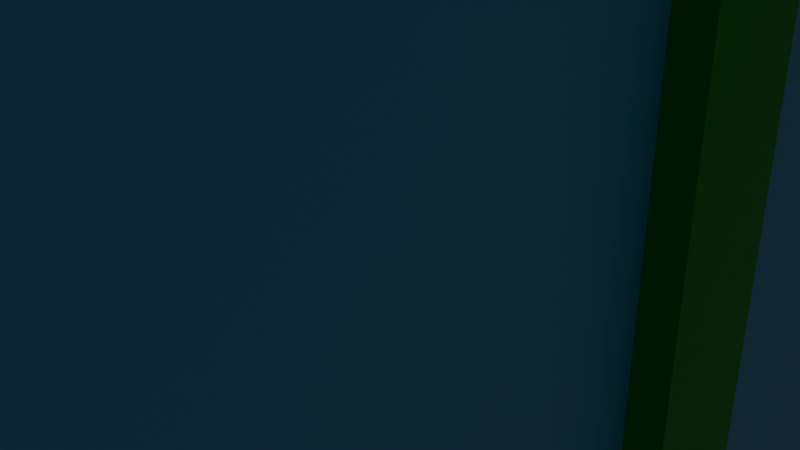 # Source: house1.blend  (saved by Blender 5.0.119; exported with 4.5.12 LTS)
import bpy
from mathutils import Matrix  # noqa: F401  (used for matrix-valued properties, if any)

bpy.ops.wm.read_factory_settings(use_empty=True)
scene = bpy.context.scene
scene.name = 'Scene'

# ---- collections
col_collection = bpy.data.collections.new('Collection'); scene.collection.children.link(col_collection)

# ---- materials (node trees are filled in below, after node groups)
mat_rimcolor = bpy.data.materials.new('rimcolor')
mat_housebodymaterial = bpy.data.materials.new('housebodymaterial')
mat_roofmaterial = bpy.data.materials.new('roofmaterial')
mat_windowcolor = bpy.data.materials.new('windowcolor')

# ---- material node trees
mat_rimcolor.use_nodes = True; mat_rimcolor.node_tree.nodes.clear()
_N = mat_rimcolor.node_tree.nodes; _L = mat_rimcolor.node_tree.links
n0 = _N.new('ShaderNodeBsdfPrincipled'); n0.name = 'Principled BSDF'; n0.location = (-200, 100)
n0.inputs[0].default_value = (0.0, 0.3963, 0.005112, 1.0)
n1 = _N.new('ShaderNodeOutputMaterial'); n1.name = 'Material Output'; n1.location = (200, 100)
_L.new(n0.outputs[0], n1.inputs[0])
n1.is_active_output = True
mat_housebodymaterial.use_nodes = True; mat_housebodymaterial.node_tree.nodes.clear()
_N = mat_housebodymaterial.node_tree.nodes; _L = mat_housebodymaterial.node_tree.links
n0 = _N.new('ShaderNodeBsdfPrincipled'); n0.name = 'Principled BSDF'; n0.location = (-200, 100)
n0.inputs[0].default_value = (0.2031, 0.8, 0.08492, 1.0)
n1 = _N.new('ShaderNodeOutputMaterial'); n1.name = 'Material Output'; n1.location = (200, 100)
_L.new(n0.outputs[0], n1.inputs[0])
n1.is_active_output = True
mat_roofmaterial.use_nodes = True; mat_roofmaterial.node_tree.nodes.clear()
_N = mat_roofmaterial.node_tree.nodes; _L = mat_roofmaterial.node_tree.links
n0 = _N.new('ShaderNodeBsdfPrincipled'); n0.name = 'Principled BSDF'; n0.location = (-200, 100)
n0.inputs[0].default_value = (0.3402, 0.157, 0.4055, 1.0)
n1 = _N.new('ShaderNodeOutputMaterial'); n1.name = 'Material Output'; n1.location = (200, 100)
_L.new(n0.outputs[0], n1.inputs[0])
n1.is_active_output = True
mat_windowcolor.use_nodes = True; mat_windowcolor.node_tree.nodes.clear()
_N = mat_windowcolor.node_tree.nodes; _L = mat_windowcolor.node_tree.links
n0 = _N.new('ShaderNodeBsdfPrincipled'); n0.name = 'Principled BSDF'; n0.location = (-200, 100)
n0.inputs[0].default_value = (0.1253, 0.4348, 0.8, 1.0)
n1 = _N.new('ShaderNodeOutputMaterial'); n1.name = 'Material Output'; n1.location = (200, 100)
_L.new(n0.outputs[0], n1.inputs[0])
n1.is_active_output = True

# ---- world
world_world = bpy.data.worlds.new('World'); scene.world = world_world
world_world.use_nodes = True; world_world.node_tree.nodes.clear()
_N = world_world.node_tree.nodes; _L = world_world.node_tree.links
n0 = _N.new('ShaderNodeOutputWorld'); n0.name = 'World Output'; n0.location = (200, 100)
n1 = _N.new('ShaderNodeBackground'); n1.name = 'Background'; n1.location = (-200, 100)
n1.inputs[0].default_value = (0.05088, 0.05088, 0.05088, 1.0)
_L.new(n1.outputs[0], n0.inputs[0])
n0.is_active_output = True
world_world.color = (0.05088, 0.05088, 0.05088)
world_world.sun_shadow_jitter_overblur = 0.0

# ---- cameras
cam_camera = bpy.data.cameras.new('Camera')
cam_camera.clip_end = 100.0
cam_camera.ortho_scale = 7.314

# ---- lights
light_light = bpy.data.lights.new('Light', 'POINT')
light_light.energy = 1000.0
light_light.shadow_soft_size = 0.1

# ---- meshes
me_cube_009 = bpy.data.meshes.new('Cube.009')
me_cube_009.from_pydata([(-1.0, -1.0, -1.0), (-1.0, -1.0, 1.0), (-1.0, 1.0, -1.0), (-1.0, 1.0, 1.0), (0.2266, -0.8795, -0.8795), (0.2266, -0.8795, 0.8795), (0.2266, 0.8795, -0.8795), (0.2266, 0.8795, 0.8795), (1.0, 1.0, 1.0), (1.0, 1.0, -1.0), (1.0, -1.0, -1.0), (1.0, -1.0, 1.0), (0.2516, -1.194, -0.9917), (0.2516, -1.194, -0.8115), (0.2516, 1.159, -0.9917), (0.2516, 1.159, -0.8115), (1.576, -1.172, -0.9917), (1.576, -1.172, -0.8115), (1.576, 1.181, -0.9917), (1.576, 1.181, -0.8115), (-0.2712, -0.9124, 0.3029), (-0.2712, -0.9124, 0.3676), (-0.2712, 0.9604, 0.3029), (-0.2712, 0.9604, 0.3676), (0.4317, -0.9124, 0.3029), (0.4317, -0.9124, 0.3676), (0.4317, 0.9604, 0.3029), (0.4317, 0.9604, 0.3676), (-0.2712, -0.9124, -0.338), (-0.2712, -0.9124, -0.2732), (-0.2712, 0.9604, -0.338), (-0.2712, 0.9604, -0.2732), (0.4317, -0.9124, -0.338), (0.4317, -0.9124, -0.2732), (0.4317, 0.9604, -0.338), (0.4317, 0.9604, -0.2732), (-0.2712, -0.02261, 0.926), (-0.2712, 0.07056, 0.926), (-0.2712, -0.02261, -0.9005), (-0.2712, 0.07056, -0.9005), (0.4317, -0.02261, 0.926), (0.4317, 0.07056, 0.926), (0.4317, -0.02261, -0.9005), (0.4317, 0.07056, -0.9005), (-38.17, -7.755, -5.968), (-38.17, -7.755, 4.711), (-38.17, 1.846, -5.968), (-38.17, 1.846, 4.711), (-0.3755, -7.755, -5.968), (-0.3755, -7.755, 4.711), (-0.3755, 1.846, -5.968), (-0.3755, 1.846, 4.711), (-39.49, -8.089, 7.981), (-39.49, 2.18, 7.981), (0.9399, -8.089, 7.981), (0.9399, 2.18, 7.981), (-39.49, -8.089, 8.617), (-39.49, 2.18, 8.617), (0.9399, -8.089, 8.617), (0.9399, 2.18, 8.617), (-39.49, -8.089, 1.736), (-39.49, 2.18, 1.736), (0.9399, -8.089, 1.736), (0.9399, 2.18, 1.736), (-39.49, -8.089, 1.405), (-39.49, 2.18, 1.405), (0.9399, -8.089, 1.405), (0.9399, 2.18, 1.405), (-39.49, -8.089, -1.374), (-39.49, 2.18, -1.374), (0.9399, -8.089, -1.374), (0.9399, 2.18, -1.374), (-39.49, -8.089, -1.804), (-39.49, 2.18, -1.804), (0.9399, -8.089, -1.804), (0.9399, 2.18, -1.804), (-39.49, -8.089, -2.229), (-39.49, 2.18, -2.229), (0.9399, -8.089, -2.229), (0.9399, 2.18, -2.229), (-39.49, -8.089, -2.604), (-39.49, 2.18, -2.604), (0.9399, 2.18, -2.604), (0.9399, -8.089, -2.604), (-38.17, -7.755, 4.849), (-38.17, 1.846, 4.849), (-0.3755, -7.755, 4.849), (-0.3755, 1.846, 4.849), (-38.17, 1.846, 8.086), (-38.17, -7.755, 8.086), (-0.3755, 1.846, 8.086), (-0.3755, -7.755, 8.086), (-39.49, -8.089, 4.839), (-39.49, 2.18, 4.839), (0.9399, -8.089, 4.839), (0.9399, 2.18, 4.839), (-39.49, -8.089, 4.507), (-39.49, 2.18, 4.507), (0.9399, -8.089, 4.507), (0.9399, 2.18, 4.507), (-22.28, -3.354, -4.601), (-16.27, -3.354, -4.601), (-22.28, -2.556, -4.601), (-16.27, -2.556, -4.601), (-1.0, -6.92, 2.188), (-1.0, -6.92, 4.188), (-1.0, -4.92, 2.188), (-1.0, -4.92, 4.188), (0.2266, -6.799, 2.308), (0.2266, -6.799, 4.067), (0.2266, -5.04, 2.308), (0.2266, -5.04, 4.067), (1.0, -4.92, 4.188), (1.0, -4.92, 2.188), (1.0, -6.92, 2.188), (1.0, -6.92, 4.188), (0.2516, -7.113, 2.196), (0.2516, -7.113, 2.376), (0.2516, -4.76, 2.196), (0.2516, -4.76, 2.376), (1.576, -7.091, 2.196), (1.576, -7.091, 2.376), (1.576, -4.739, 2.196), (1.576, -4.739, 2.376), (-0.2712, -6.832, 3.491), (-0.2712, -6.832, 3.556), (-0.2712, -4.959, 3.491), (-0.2712, -4.959, 3.556), (0.4317, -6.832, 3.491), (0.4317, -6.832, 3.556), (0.4317, -4.959, 3.491), (0.4317, -4.959, 3.556), (-0.2712, -6.832, 2.85), (-0.2712, -6.832, 2.915), (-0.2712, -4.959, 2.85), (-0.2712, -4.959, 2.915), (0.4317, -6.832, 2.85), (0.4317, -6.832, 2.915), (0.4317, -4.959, 2.85), (0.4317, -4.959, 2.915), (-0.2712, -5.942, 4.114), (-0.2712, -5.849, 4.114), (-0.2712, -5.942, 2.287), (-0.2712, -5.849, 2.287), (0.4317, -5.942, 4.114), (0.4317, -5.849, 4.114), (0.4317, -5.942, 2.287), (0.4317, -5.849, 2.287), (-1.0, -1.0, 2.188), (-1.0, -1.0, 4.188), (-1.0, 1.0, 2.188), (-1.0, 1.0, 4.188), (0.2266, -0.8795, 2.308), (0.2266, -0.8795, 4.067), (0.2266, 0.8795, 2.308), (0.2266, 0.8795, 4.067), (1.0, 1.0, 4.188), (1.0, 1.0, 2.188), (1.0, -1.0, 2.188), (1.0, -1.0, 4.188), (0.2516, -1.194, 2.196), (0.2516, -1.194, 2.376), (0.2516, 1.159, 2.196), (0.2516, 1.159, 2.376), (1.576, -1.172, 2.196), (1.576, -1.172, 2.376), (1.576, 1.181, 2.196), (1.576, 1.181, 2.376), (-0.2712, -0.9124, 3.491), (-0.2712, -0.9124, 3.556), (-0.2712, 0.9604, 3.491), (-0.2712, 0.9604, 3.556), (0.4317, -0.9124, 3.491), (0.4317, -0.9124, 3.556), (0.4317, 0.9604, 3.491), (0.4317, 0.9604, 3.556), (-0.2712, -0.9124, 2.85), (-0.2712, -0.9124, 2.915), (-0.2712, 0.9604, 2.85), (-0.2712, 0.9604, 2.915), (0.4317, -0.9124, 2.85), (0.4317, -0.9124, 2.915), (0.4317, 0.9604, 2.85), (0.4317, 0.9604, 2.915), (-0.2712, -0.02261, 4.114), (-0.2712, 0.07056, 4.114), (-0.2712, -0.02261, 2.287), (-0.2712, 0.07056, 2.287), (0.4317, -0.02261, 4.114), (0.4317, 0.07056, 4.114), (0.4317, -0.02261, 2.287), (0.4317, 0.07056, 2.287), (-1.0, -6.92, -1.0), (-1.0, -6.92, 1.0), (-1.0, -4.92, -1.0), (-1.0, -4.92, 1.0), (0.2266, -6.799, -0.8795), (0.2266, -6.799, 0.8795), (0.2266, -5.04, -0.8795), (0.2266, -5.04, 0.8795), (1.0, -4.92, 1.0), (1.0, -4.92, -1.0), (1.0, -6.92, -1.0), (1.0, -6.92, 1.0), (0.2516, -7.113, -0.9917), (0.2516, -7.113, -0.8115), (0.2516, -4.76, -0.9917), (0.2516, -4.76, -0.8115), (1.576, -7.091, -0.9917), (1.576, -7.091, -0.8115), (1.576, -4.739, -0.9917), (1.576, -4.739, -0.8115), (-0.2712, -6.832, 0.3029), (-0.2712, -6.832, 0.3676), (-0.2712, -4.959, 0.3029), (-0.2712, -4.959, 0.3676), (0.4317, -6.832, 0.3029), (0.4317, -6.832, 0.3676), (0.4317, -4.959, 0.3029), (0.4317, -4.959, 0.3676), (-0.2712, -6.832, -0.338), (-0.2712, -6.832, -0.2732), (-0.2712, -4.959, -0.338), (-0.2712, -4.959, -0.2732), (0.4317, -6.832, -0.338), (0.4317, -6.832, -0.2732), (0.4317, -4.959, -0.338), (0.4317, -4.959, -0.2732), (-0.2712, -5.942, 0.926), (-0.2712, -5.849, 0.926), (-0.2712, -5.942, -0.9005), (-0.2712, -5.849, -0.9005), (0.4317, -5.942, 0.926), (0.4317, -5.849, 0.926), (0.4317, -5.942, -0.9005), (0.4317, -5.849, -0.9005), (-1.0, -3.957, -4.841), (-1.0, -3.957, -2.841), (-1.0, 0.9378, -4.841), (-1.0, 0.9378, -2.841), (0.2266, -3.662, -4.72), (0.2266, -3.662, -2.961), (0.2266, 0.6429, -4.72), (0.2266, 0.6429, -2.961), (1.0, 0.9378, -2.841), (1.0, 0.9378, -4.841), (1.0, -3.957, -4.841), (1.0, -3.957, -2.841), (0.2516, -4.431, -4.833), (0.2516, -4.431, -4.652), (0.2516, 1.327, -4.833), (0.2516, 1.327, -4.652), (1.576, -4.377, -4.833), (1.576, -4.377, -4.652), (1.576, 1.381, -4.833), (1.576, 1.381, -4.652), (-0.2712, -3.743, -3.538), (-0.2712, -3.743, -3.473), (-0.2712, 0.8409, -3.538), (-0.2712, 0.8409, -3.473), (0.4317, -3.743, -3.538), (0.4317, -3.743, -3.473), (0.4317, 0.8409, -3.538), (0.4317, 0.8409, -3.473), (-0.2712, -3.743, -4.179), (-0.2712, -3.743, -4.114), (-0.2712, 0.8409, -4.179), (-0.2712, 0.8409, -4.114), (0.4317, -3.743, -4.179), (0.4317, -3.743, -4.114), (0.4317, 0.8409, -4.179), (0.4317, 0.8409, -4.114), (-0.2712, -1.565, -2.915), (-0.2712, -1.337, -2.915), (-0.2712, -1.565, -4.741), (-0.2712, -1.337, -4.741), (0.4317, -1.565, -2.915), (0.4317, -1.337, -2.915), (0.4317, -1.565, -4.741), (0.4317, -1.337, -4.741), (0.8206, -5.921, -4.896), (0.8206, -5.999, -4.896), (0.8206, -5.921, -3.152), (0.8206, -5.999, -3.152), (0.6165, -7.107, -2.976), (0.6165, -7.107, -5.952), (0.6165, -4.838, -2.976), (0.6165, -4.838, -5.952), (-1.104, -7.107, -2.976), (-1.104, -7.107, -5.952), (-1.104, -4.838, -2.976), (-1.104, -4.838, -5.952), (0.8206, -5.174, -3.997), (0.8206, -5.174, -4.051), (0.8206, -6.746, -3.997), (0.8206, -6.746, -4.051), (0.8206, -5.174, -3.606), (0.8206, -5.174, -3.66), (0.8206, -6.746, -3.606), (0.8206, -6.746, -3.66), (0.8206, -5.174, -4.399), (0.8206, -5.174, -4.453), (0.8206, -6.746, -4.399), (0.8206, -6.746, -4.453), (0.8206, -5.174, -4.856), (0.8206, -5.174, -4.91), (0.8206, -6.746, -4.856), (0.8206, -6.746, -4.91), (0.8206, -5.174, -3.138), (0.8206, -5.174, -3.191), (0.8206, -6.746, -3.138), (0.8206, -6.746, -3.191), (0.8206, -6.666, -4.896), (0.8206, -6.743, -4.896), (0.8206, -6.666, -3.152), (0.8206, -6.743, -3.152), (0.8206, -5.177, -4.896), (0.8206, -5.254, -4.896), (0.8206, -5.177, -3.152), (0.8206, -5.254, -3.152), (0.166, -5.921, -3.152), (0.166, -5.999, -3.152), (0.166, -5.921, -4.896), (0.166, -5.999, -4.896), (0.166, -6.746, -4.051), (0.166, -6.746, -3.997), (0.166, -5.174, -3.997), (0.166, -5.174, -4.051), (0.166, -6.746, -3.66), (0.166, -6.746, -3.606), (0.166, -5.174, -3.606), (0.166, -5.174, -3.66), (0.166, -6.746, -4.453), (0.166, -6.746, -4.399), (0.166, -5.174, -4.399), (0.166, -5.174, -4.453), (0.166, -6.746, -4.91), (0.166, -6.746, -4.856), (0.166, -5.174, -4.856), (0.166, -5.174, -4.91), (0.166, -6.746, -3.191), (0.166, -6.746, -3.138), (0.166, -5.174, -3.138), (0.166, -5.174, -3.191), (0.166, -6.743, -3.152), (0.166, -6.666, -3.152), (0.166, -6.666, -4.896), (0.166, -6.743, -4.896), (0.166, -5.254, -3.152), (0.166, -5.177, -3.152), (0.166, -5.177, -4.896), (0.166, -5.254, -4.896), (-1.844, -7.331, -3.052), (-1.844, -7.331, -2.847), (-1.844, -4.623, -3.052), (-1.844, -4.623, -2.847), (1.468, -7.331, -3.052), (1.468, -7.331, -2.847), (1.468, -4.623, -3.052), (1.468, -4.623, -2.847), (-0.6242, -4.212, 2.216), (-0.6242, -4.212, 3.149), (-0.6242, -1.684, 2.216), (-0.6242, -1.684, 3.149), (7.61, -4.212, 2.216), (6.28, -4.091, 2.424), (7.61, -4.212, 3.149), (7.61, -1.684, 2.216), (6.28, -1.856, 2.424), (7.61, -1.684, 3.149), (-0.6242, -4.091, 2.424), (-0.6242, -4.091, 3.149), (-0.6242, -1.856, 3.149), (-0.6242, -1.856, 2.424), (6.28, -1.856, 3.149), (6.28, -4.091, 3.149), (0.7121, -3.916, 2.958), (0.7121, -3.916, 4.192), (0.7121, -1.917, 2.958), (0.7121, -1.917, 4.192), (1.681, -3.795, 3.032), (1.681, -3.795, 4.118), (1.681, -2.037, 3.032), (1.681, -2.037, 4.118), (2.293, -1.917, 4.192), (2.293, -1.917, 2.958), (2.293, -3.916, 2.958), (2.293, -3.916, 4.192), (1.288, -3.828, 3.762), (1.288, -3.828, 3.802), (1.288, -1.957, 3.762), (1.288, -1.957, 3.802), (1.843, -3.828, 3.762), (1.843, -3.828, 3.802), (1.843, -1.957, 3.762), (1.843, -1.957, 3.802), (1.288, -3.828, 3.366), (1.288, -3.828, 3.406), (1.288, -1.957, 3.366), (1.288, -1.957, 3.406), (1.843, -3.828, 3.366), (1.843, -3.828, 3.406), (1.843, -1.957, 3.366), (1.843, -1.957, 3.406), (1.288, -2.939, 4.147), (1.288, -2.846, 4.147), (1.288, -2.939, 3.019), (1.288, -2.846, 3.019), (1.843, -2.939, 4.147), (1.843, -2.846, 4.147), (1.843, -2.939, 3.019), (1.843, -2.846, 3.019), (-0.6242, -4.212, -0.9896), (-0.6242, -4.212, -0.05644), (-0.6242, -1.684, -0.9896), (-0.6242, -1.684, -0.05644), (7.61, -4.212, -0.9896), (6.28, -4.091, -0.7821), (7.61, -4.212, -0.05644), (7.61, -1.684, -0.9896), (6.28, -1.856, -0.7821), (7.61, -1.684, -0.05644), (-0.6242, -4.091, -0.7821), (-0.6242, -4.091, -0.05644), (-0.6242, -1.856, -0.05644), (-0.6242, -1.856, -0.7821), (6.28, -1.856, -0.05644), (6.28, -4.091, -0.05644), (0.7121, -3.916, -0.2479), (0.7121, -3.916, 0.9868), (0.7121, -1.917, -0.2479), (0.7121, -1.917, 0.9868), (1.681, -3.795, -0.1735), (1.681, -3.795, 0.9124), (1.681, -2.037, -0.1735), (1.681, -2.037, 0.9124), (2.293, -1.917, 0.9868), (2.293, -1.917, -0.2479), (2.293, -3.916, -0.2479), (2.293, -3.916, 0.9868), (1.288, -3.828, 0.5564), (1.288, -3.828, 0.5964), (1.288, -1.957, 0.5564), (1.288, -1.957, 0.5964), (1.843, -3.828, 0.5564), (1.843, -3.828, 0.5964), (1.843, -1.957, 0.5564), (1.843, -1.957, 0.5964), (1.288, -3.828, 0.1608), (1.288, -3.828, 0.2008), (1.288, -1.957, 0.1608), (1.288, -1.957, 0.2008), (1.843, -3.828, 0.1608), (1.843, -3.828, 0.2008), (1.843, -1.957, 0.1608), (1.843, -1.957, 0.2008), (1.288, -2.939, 0.9411), (1.288, -2.846, 0.9411), (1.288, -2.939, -0.1865), (1.288, -2.846, -0.1865), (1.843, -2.939, 0.9411), (1.843, -2.846, 0.9411), (1.843, -2.939, -0.1865), (1.843, -2.846, -0.1865), (-1.0, -6.92, 5.308), (-1.0, -6.92, 7.308), (-1.0, -4.92, 5.308), (-1.0, -4.92, 7.308), (0.2266, -6.799, 5.428), (0.2266, -6.799, 7.187), (0.2266, -5.04, 5.428), (0.2266, -5.04, 7.187), (1.0, -4.92, 7.308), (1.0, -4.92, 5.308), (1.0, -6.92, 5.308), (1.0, -6.92, 7.308), (0.2516, -7.113, 5.316), (0.2516, -7.113, 5.496), (0.2516, -4.76, 5.316), (0.2516, -4.76, 5.496), (1.576, -7.091, 5.316), (1.576, -7.091, 5.496), (1.576, -4.739, 5.316), (1.576, -4.739, 5.496), (-0.2712, -6.832, 6.61), (-0.2712, -6.832, 6.675), (-0.2712, -4.959, 6.61), (-0.2712, -4.959, 6.675), (0.4317, -6.832, 6.61), (0.4317, -6.832, 6.675), (0.4317, -4.959, 6.61), (0.4317, -4.959, 6.675), (-0.2712, -6.832, 5.97), (-0.2712, -6.832, 6.034), (-0.2712, -4.959, 5.97), (-0.2712, -4.959, 6.034), (0.4317, -6.832, 5.97), (0.4317, -6.832, 6.034), (0.4317, -4.959, 5.97), (0.4317, -4.959, 6.034), (-0.2712, -5.942, 7.234), (-0.2712, -5.849, 7.234), (-0.2712, -5.942, 5.407), (-0.2712, -5.849, 5.407), (0.4317, -5.942, 7.234), (0.4317, -5.849, 7.234), (0.4317, -5.942, 5.407), (0.4317, -5.849, 5.407), (-1.0, -1.0, 5.308), (-1.0, -1.0, 7.308), (-1.0, 1.0, 5.308), (-1.0, 1.0, 7.308), (0.2266, -0.8795, 5.428), (0.2266, -0.8795, 7.187), (0.2266, 0.8795, 5.428), (0.2266, 0.8795, 7.187), (1.0, 1.0, 7.308), (1.0, 1.0, 5.308), (1.0, -1.0, 5.308), (1.0, -1.0, 7.308), (0.2516, -1.194, 5.316), (0.2516, -1.194, 5.496), (0.2516, 1.159, 5.316), (0.2516, 1.159, 5.496), (1.576, -1.172, 5.316), (1.576, -1.172, 5.496), (1.576, 1.181, 5.316), (1.576, 1.181, 5.496), (-0.2712, -0.9124, 6.61), (-0.2712, -0.9124, 6.675), (-0.2712, 0.9604, 6.61), (-0.2712, 0.9604, 6.675), (0.4317, -0.9124, 6.61), (0.4317, -0.9124, 6.675), (0.4317, 0.9604, 6.61), (0.4317, 0.9604, 6.675), (-0.2712, -0.9124, 5.97), (-0.2712, -0.9124, 6.034), (-0.2712, 0.9604, 5.97), (-0.2712, 0.9604, 6.034), (0.4317, -0.9124, 5.97), (0.4317, -0.9124, 6.034), (0.4317, 0.9604, 5.97), (0.4317, 0.9604, 6.034), (-0.2712, -0.02261, 7.234), (-0.2712, 0.07056, 7.234), (-0.2712, -0.02261, 5.407), (-0.2712, 0.07056, 5.407), (0.4317, -0.02261, 7.234), (0.4317, 0.07056, 7.234), (0.4317, -0.02261, 5.407), (0.4317, 0.07056, 5.407), (-0.6242, -4.212, 5.336), (-0.6242, -4.212, 6.269), (-0.6242, -1.684, 5.336), (-0.6242, -1.684, 6.269), (7.61, -4.212, 5.336), (6.28, -4.091, 5.543), (7.61, -4.212, 6.269), (7.61, -1.684, 5.336), (6.28, -1.856, 5.543), (7.61, -1.684, 6.269), (-0.6242, -4.091, 5.543), (-0.6242, -4.091, 6.269), (-0.6242, -1.856, 6.269), (-0.6242, -1.856, 5.543), (6.28, -1.856, 6.269), (6.28, -4.091, 6.269), (0.7121, -3.916, 6.077), (0.7121, -3.916, 7.312), (0.7121, -1.917, 6.077), (0.7121, -1.917, 7.312), (1.681, -3.795, 6.152), (1.681, -3.795, 7.238), (1.681, -2.037, 6.152), (1.681, -2.037, 7.238), (2.293, -1.917, 7.312), (2.293, -1.917, 6.077), (2.293, -3.916, 6.077), (2.293, -3.916, 7.312), (1.288, -3.828, 6.882), (1.288, -3.828, 6.922), (1.288, -1.957, 6.882), (1.288, -1.957, 6.922), (1.843, -3.828, 6.882), (1.843, -3.828, 6.922), (1.843, -1.957, 6.882), (1.843, -1.957, 6.922), (1.288, -3.828, 6.486), (1.288, -3.828, 6.526), (1.288, -1.957, 6.486), (1.288, -1.957, 6.526), (1.843, -3.828, 6.486), (1.843, -3.828, 6.526), (1.843, -1.957, 6.486), (1.843, -1.957, 6.526), (1.288, -2.939, 7.266), (1.288, -2.846, 7.266), (1.288, -2.939, 6.139), (1.288, -2.846, 6.139), (1.843, -2.939, 7.266), (1.843, -2.846, 7.266), (1.843, -2.939, 6.139), (1.843, -2.846, 6.139)], [], [(0, 1, 3, 2), (2, 3, 8, 9), (6, 7, 5, 4), (10, 11, 1, 0), (2, 9, 10, 0), (8, 3, 1, 11), (7, 6, 9, 8), (6, 4, 10, 9), (5, 7, 8, 11), (4, 5, 11, 10), (12, 13, 15, 14), (14, 15, 19, 18), (18, 19, 17, 16), (16, 17, 13, 12), (14, 18, 16, 12), (19, 15, 13, 17), (20, 21, 23, 22), (22, 23, 27, 26), (26, 27, 25, 24), (24, 25, 21, 20), (22, 26, 24, 20), (27, 23, 21, 25), (28, 29, 31, 30), (30, 31, 35, 34), (34, 35, 33, 32), (32, 33, 29, 28), (30, 34, 32, 28), (35, 31, 29, 33), (36, 37, 39, 38), (38, 39, 43, 42), (42, 43, 41, 40), (40, 41, 37, 36), (38, 42, 40, 36), (43, 39, 37, 41), (44, 45, 47, 46), (46, 47, 51, 50), (50, 51, 49, 48), (48, 49, 45, 44), (46, 50, 48, 44), (51, 47, 45, 49), (55, 54, 52, 53), (59, 57, 56, 58), (54, 55, 59, 58), (53, 52, 56, 57), (52, 54, 58, 56), (55, 53, 57, 59), (63, 62, 60, 61), (67, 65, 64, 66), (62, 63, 67, 66), (61, 60, 64, 65), (60, 62, 66, 64), (63, 61, 65, 67), (71, 70, 68, 69), (75, 73, 72, 74), (71, 69, 73, 75), (70, 71, 75, 74), (69, 68, 72, 73), (68, 70, 74, 72), (79, 78, 76, 77), (82, 81, 80, 83), (76, 78, 83, 80), (79, 77, 81, 82), (78, 79, 82, 83), (77, 76, 80, 81), (85, 84, 86, 87), (88, 90, 91, 89), (87, 86, 91, 90), (84, 85, 88, 89), (86, 84, 89, 91), (85, 87, 90, 88), (95, 94, 92, 93), (99, 97, 96, 98), (94, 95, 99, 98), (93, 92, 96, 97), (92, 94, 98, 96), (95, 93, 97, 99), (100, 101, 103, 102), (104, 105, 107, 106), (106, 107, 112, 113), (110, 111, 109, 108), (114, 115, 105, 104), (106, 113, 114, 104), (112, 107, 105, 115), (111, 110, 113, 112), (110, 108, 114, 113), (109, 111, 112, 115), (108, 109, 115, 114), (116, 117, 119, 118), (118, 119, 123, 122), (122, 123, 121, 120), (120, 121, 117, 116), (118, 122, 120, 116), (123, 119, 117, 121), (124, 125, 127, 126), (126, 127, 131, 130), (130, 131, 129, 128), (128, 129, 125, 124), (126, 130, 128, 124), (131, 127, 125, 129), (132, 133, 135, 134), (134, 135, 139, 138), (138, 139, 137, 136), (136, 137, 133, 132), (134, 138, 136, 132), (139, 135, 133, 137), (140, 141, 143, 142), (142, 143, 147, 146), (146, 147, 145, 144), (144, 145, 141, 140), (142, 146, 144, 140), (147, 143, 141, 145), (148, 149, 151, 150), (150, 151, 156, 157), (154, 155, 153, 152), (158, 159, 149, 148), (150, 157, 158, 148), (156, 151, 149, 159), (155, 154, 157, 156), (154, 152, 158, 157), (153, 155, 156, 159), (152, 153, 159, 158), (160, 161, 163, 162), (162, 163, 167, 166), (166, 167, 165, 164), (164, 165, 161, 160), (162, 166, 164, 160), (167, 163, 161, 165), (168, 169, 171, 170), (170, 171, 175, 174), (174, 175, 173, 172), (172, 173, 169, 168), (170, 174, 172, 168), (175, 171, 169, 173), (176, 177, 179, 178), (178, 179, 183, 182), (182, 183, 181, 180), (180, 181, 177, 176), (178, 182, 180, 176), (183, 179, 177, 181), (184, 185, 187, 186), (186, 187, 191, 190), (190, 191, 189, 188), (188, 189, 185, 184), (186, 190, 188, 184), (191, 187, 185, 189), (192, 193, 195, 194), (194, 195, 200, 201), (198, 199, 197, 196), (202, 203, 193, 192), (194, 201, 202, 192), (200, 195, 193, 203), (199, 198, 201, 200), (198, 196, 202, 201), (197, 199, 200, 203), (196, 197, 203, 202), (204, 205, 207, 206), (206, 207, 211, 210), (210, 211, 209, 208), (208, 209, 205, 204), (206, 210, 208, 204), (211, 207, 205, 209), (212, 213, 215, 214), (214, 215, 219, 218), (218, 219, 217, 216), (216, 217, 213, 212), (214, 218, 216, 212), (219, 215, 213, 217), (220, 221, 223, 222), (222, 223, 227, 226), (226, 227, 225, 224), (224, 225, 221, 220), (222, 226, 224, 220), (227, 223, 221, 225), (228, 229, 231, 230), (230, 231, 235, 234), (234, 235, 233, 232), (232, 233, 229, 228), (230, 234, 232, 228), (235, 231, 229, 233), (236, 237, 239, 238), (238, 239, 244, 245), (242, 243, 241, 240), (246, 247, 237, 236), (238, 245, 246, 236), (244, 239, 237, 247), (243, 242, 245, 244), (242, 240, 246, 245), (241, 243, 244, 247), (240, 241, 247, 246), (248, 249, 251, 250), (250, 251, 255, 254), (254, 255, 253, 252), (252, 253, 249, 248), (250, 254, 252, 248), (255, 251, 249, 253), (256, 257, 259, 258), (258, 259, 263, 262), (262, 263, 261, 260), (260, 261, 257, 256), (258, 262, 260, 256), (263, 259, 257, 261), (264, 265, 267, 266), (266, 267, 271, 270), (270, 271, 269, 268), (268, 269, 265, 264), (266, 270, 268, 264), (271, 267, 265, 269), (272, 273, 275, 274), (274, 275, 279, 278), (278, 279, 277, 276), (276, 277, 273, 272), (274, 278, 276, 272), (279, 275, 273, 277), (281, 283, 282, 280), (284, 285, 287, 286), (286, 287, 291, 290), (290, 291, 289, 288), (288, 289, 285, 284), (286, 290, 288, 284), (291, 287, 285, 289), (293, 295, 294, 292), (297, 299, 298, 296), (301, 303, 302, 300), (305, 307, 306, 304), (309, 311, 310, 308), (313, 315, 314, 312), (317, 319, 318, 316), (323, 322, 320, 321), (327, 326, 325, 324), (331, 330, 329, 328), (335, 334, 333, 332), (339, 338, 337, 336), (343, 342, 341, 340), (347, 346, 345, 344), (351, 350, 349, 348), (283, 281, 323, 321), (304, 306, 337, 338), (294, 295, 324, 325), (317, 316, 350, 351), (281, 280, 322, 323), (307, 305, 339, 336), (292, 294, 325, 326), (305, 304, 338, 339), (295, 293, 327, 324), (310, 311, 340, 341), (293, 292, 326, 327), (308, 310, 341, 342), (298, 299, 328, 329), (311, 309, 343, 340), (296, 298, 329, 330), (309, 308, 342, 343), (299, 297, 331, 328), (314, 315, 344, 345), (297, 296, 330, 331), (312, 314, 345, 346), (302, 303, 332, 333), (315, 313, 347, 344), (300, 302, 333, 334), (313, 312, 346, 347), (303, 301, 335, 332), (318, 319, 348, 349), (282, 283, 321, 320), (301, 300, 334, 335), (316, 318, 349, 350), (280, 282, 320, 322), (306, 307, 336, 337), (319, 317, 351, 348), (352, 353, 355, 354), (354, 355, 359, 358), (358, 359, 357, 356), (356, 357, 353, 352), (354, 358, 356, 352), (359, 355, 353, 357), (363, 362, 360, 361, 371, 370, 373, 372), (362, 363, 369, 367), (367, 369, 366, 364), (364, 366, 361, 360), (362, 367, 364, 360), (371, 361, 366, 369, 363, 372, 374, 375), (372, 373, 368, 374), (368, 365, 375, 374), (365, 370, 371, 375), (365, 368, 373, 370), (376, 377, 379, 378), (378, 379, 384, 385), (382, 383, 381, 380), (386, 387, 377, 376), (378, 385, 386, 376), (384, 379, 377, 387), (383, 382, 385, 384), (382, 380, 386, 385), (381, 383, 384, 387), (380, 381, 387, 386), (388, 389, 391, 390), (390, 391, 395, 394), (394, 395, 393, 392), (392, 393, 389, 388), (390, 394, 392, 388), (395, 391, 389, 393), (396, 397, 399, 398), (398, 399, 403, 402), (402, 403, 401, 400), (400, 401, 397, 396), (398, 402, 400, 396), (403, 399, 397, 401), (404, 405, 407, 406), (406, 407, 411, 410), (410, 411, 409, 408), (408, 409, 405, 404), (406, 410, 408, 404), (411, 407, 405, 409), (415, 414, 412, 413, 423, 422, 425, 424), (414, 415, 421, 419), (419, 421, 418, 416), (416, 418, 413, 412), (414, 419, 416, 412), (423, 413, 418, 421, 415, 424, 426, 427), (424, 425, 420, 426), (420, 417, 427, 426), (417, 422, 423, 427), (417, 420, 425, 422), (428, 429, 431, 430), (430, 431, 436, 437), (434, 435, 433, 432), (438, 439, 429, 428), (430, 437, 438, 428), (436, 431, 429, 439), (435, 434, 437, 436), (434, 432, 438, 437), (433, 435, 436, 439), (432, 433, 439, 438), (440, 441, 443, 442), (442, 443, 447, 446), (446, 447, 445, 444), (444, 445, 441, 440), (442, 446, 444, 440), (447, 443, 441, 445), (448, 449, 451, 450), (450, 451, 455, 454), (454, 455, 453, 452), (452, 453, 449, 448), (450, 454, 452, 448), (455, 451, 449, 453), (456, 457, 459, 458), (458, 459, 463, 462), (462, 463, 461, 460), (460, 461, 457, 456), (458, 462, 460, 456), (463, 459, 457, 461), (464, 465, 467, 466), (466, 467, 472, 473), (470, 471, 469, 468), (474, 475, 465, 464), (466, 473, 474, 464), (472, 467, 465, 475), (471, 470, 473, 472), (470, 468, 474, 473), (469, 471, 472, 475), (468, 469, 475, 474), (476, 477, 479, 478), (478, 479, 483, 482), (482, 483, 481, 480), (480, 481, 477, 476), (478, 482, 480, 476), (483, 479, 477, 481), (484, 485, 487, 486), (486, 487, 491, 490), (490, 491, 489, 488), (488, 489, 485, 484), (486, 490, 488, 484), (491, 487, 485, 489), (492, 493, 495, 494), (494, 495, 499, 498), (498, 499, 497, 496), (496, 497, 493, 492), (494, 498, 496, 492), (499, 495, 493, 497), (500, 501, 503, 502), (502, 503, 507, 506), (506, 507, 505, 504), (504, 505, 501, 500), (502, 506, 504, 500), (507, 503, 501, 505), (508, 509, 511, 510), (510, 511, 516, 517), (514, 515, 513, 512), (518, 519, 509, 508), (510, 517, 518, 508), (516, 511, 509, 519), (515, 514, 517, 516), (514, 512, 518, 517), (513, 515, 516, 519), (512, 513, 519, 518), (520, 521, 523, 522), (522, 523, 527, 526), (526, 527, 525, 524), (524, 525, 521, 520), (522, 526, 524, 520), (527, 523, 521, 525), (528, 529, 531, 530), (530, 531, 535, 534), (534, 535, 533, 532), (532, 533, 529, 528), (530, 534, 532, 528), (535, 531, 529, 533), (536, 537, 539, 538), (538, 539, 543, 542), (542, 543, 541, 540), (540, 541, 537, 536), (538, 542, 540, 536), (543, 539, 537, 541), (544, 545, 547, 546), (546, 547, 551, 550), (550, 551, 549, 548), (548, 549, 545, 544), (546, 550, 548, 544), (551, 547, 545, 549), (555, 554, 552, 553, 563, 562, 565, 564), (554, 555, 561, 559), (559, 561, 558, 556), (556, 558, 553, 552), (554, 559, 556, 552), (563, 553, 558, 561, 555, 564, 566, 567), (564, 565, 560, 566), (560, 557, 567, 566), (557, 562, 563, 567), (557, 560, 565, 562), (568, 569, 571, 570), (570, 571, 576, 577), (574, 575, 573, 572), (578, 579, 569, 568), (570, 577, 578, 568), (576, 571, 569, 579), (575, 574, 577, 576), (574, 572, 578, 577), (573, 575, 576, 579), (572, 573, 579, 578), (580, 581, 583, 582), (582, 583, 587, 586), (586, 587, 585, 584), (584, 585, 581, 580), (582, 586, 584, 580), (587, 583, 581, 585), (588, 589, 591, 590), (590, 591, 595, 594), (594, 595, 593, 592), (592, 593, 589, 588), (590, 594, 592, 588), (595, 591, 589, 593), (596, 597, 599, 598), (598, 599, 603, 602), (602, 603, 601, 600), (600, 601, 597, 596), (598, 602, 600, 596), (603, 599, 597, 601)])
me_cube_009.polygons.foreach_set('material_index', [0, 0, 3, 0, 0, 0, 0, 0, 0, 0, 0, 0, 0, 0, 0, 0, 0, 0, 0, 0, 0, 0, 0, 0, 0, 0, 0, 0, 0, 0, 0, 0, 0, 0, 1, 1, 1, 1, 1, 0, 2, 2, 2, 2, 2, 2, 2, 2, 2, 2, 2, 2, 2, 2, 2, 2, 2, 2, 2, 2, 2, 2, 2, 2, 0, 0, 1, 1, 1, 1, 2, 2, 2, 2, 2, 2, 0, 0, 0, 3, 0, 0, 0, 0, 0, 0, 0, 0, 0, 0, 0, 0, 0, 0, 0, 0, 0, 0, 0, 0, 0, 0, 0, 0, 0, 0, 0, 0, 0, 0, 0, 0, 0, 3, 0, 0, 0, 0, 0, 0, 0, 0, 0, 0, 0, 0, 0, 0, 0, 0, 0, 0, 0, 0, 0, 0, 0, 0, 0, 0, 0, 0, 0, 0, 0, 0, 0, 3, 0, 0, 0, 0, 0, 0, 0, 0, 0, 0, 0, 0, 0, 0, 0, 0, 0, 0, 0, 0, 0, 0, 0, 0, 0, 0, 0, 0, 0, 0, 0, 0, 0, 3, 0, 0, 0, 0, 0, 0, 0, 0, 0, 0, 0, 0, 0, 0, 0, 0, 0, 0, 0, 0, 0, 0, 0, 0, 0, 0, 0, 0, 0, 0, 0, 0, 3, 0, 0, 0, 0, 0, 0, 0, 0, 0, 0, 0, 0, 0, 0, 0, 0, 0, 0, 0, 0, 0, 0, 0, 0, 0, 0, 0, 0, 0, 0, 0, 0, 0, 0, 0, 0, 0, 0, 0, 0, 0, 0, 0, 0, 0, 0, 0, 0, 0, 0, 0, 0, 0, 0, 0, 0, 0, 0, 0, 0, 0, 0, 0, 0, 0, 0, 0, 0, 0, 0, 3, 0, 0, 0, 0, 0, 0, 0, 0, 0, 0, 0, 0, 0, 0, 0, 0, 0, 0, 0, 0, 0, 0, 0, 0, 0, 0, 0, 0, 0, 0, 0, 0, 0, 0, 0, 0, 0, 3, 0, 0, 0, 0, 0, 0, 0, 0, 0, 0, 0, 0, 0, 0, 0, 0, 0, 0, 0, 0, 0, 0, 0, 0, 0, 0, 0, 3, 0, 0, 0, 0, 0, 0, 0, 0, 0, 0, 0, 0, 0, 0, 0, 0, 0, 0, 0, 0, 0, 0, 0, 0, 0, 0, 0, 0, 0, 0, 0, 0, 0, 3, 0, 0, 0, 0, 0, 0, 0, 0, 0, 0, 0, 0, 0, 0, 0, 0, 0, 0, 0, 0, 0, 0, 0, 0, 0, 0, 0, 0, 0, 0, 0, 0, 0, 0, 0, 0, 0, 0, 0, 0, 0, 0, 0, 3, 0, 0, 0, 0, 0, 0, 0, 0, 0, 0, 0, 0, 0, 0, 0, 0, 0, 0, 0, 0, 0, 0, 0, 0, 0])
_uv = me_cube_009.uv_layers.new(name='UVMap')
_uv.uv.foreach_set('vector', [0.375, 0.0, 0.625, 0.0, 0.625, 0.25, 0.375, 0.25, 0.375, 0.25, 0.625, 0.25, 0.625, 0.5, 0.375, 0.5, 0.3901, 0.5151, 0.6099, 0.5151, 0.6099, 0.7349, 0.3901, 0.7349, 0.375, 0.75, 0.625, 0.75, 0.625, 1.0, 0.375, 1.0, 0.125, 0.5, 0.375, 0.5, 0.375, 0.75, 0.125, 0.75, 0.625, 0.5, 0.875, 0.5, 0.875, 0.75, 0.625, 0.75, 0.6099, 0.5151, 0.3901, 0.5151, 0.375, 0.5, 0.625, 0.5, 0.3901, 0.5151, 0.3901, 0.7349, 0.375, 0.75, 0.375, 0.5, 0.6099, 0.7349, 0.6099, 0.5151, 0.625, 0.5, 0.625, 0.75, 0.3901, 0.7349, 0.6099, 0.7349, 0.625, 0.75, 0.375, 0.75, 0.375, 0.0, 0.625, 0.0, 0.625, 0.25, 0.375, 0.25, 0.375, 0.25, 0.625, 0.25, 0.625, 0.5, 0.375, 0.5, 0.375, 0.5, 0.625, 0.5, 0.625, 0.75, 0.375, 0.75, 0.375, 0.75, 0.625, 0.75, 0.625, 1.0, 0.375, 1.0, 0.125, 0.5, 0.375, 0.5, 0.375, 0.75, 0.125, 0.75, 0.625, 0.5, 0.875, 0.5, 0.875, 0.75, 0.625, 0.75, 0.375, 0.0, 0.625, 0.0, 0.625, 0.25, 0.375, 0.25, 0.375, 0.25, 0.625, 0.25, 0.625, 0.5, 0.375, 0.5, 0.375, 0.5, 0.625, 0.5, 0.625, 0.75, 0.375, 0.75, 0.375, 0.75, 0.625, 0.75, 0.625, 1.0, 0.375, 1.0, 0.125, 0.5, 0.375, 0.5, 0.375, 0.75, 0.125, 0.75, 0.625, 0.5, 0.875, 0.5, 0.875, 0.75, 0.625, 0.75, 0.375, 0.0, 0.625, 0.0, 0.625, 0.25, 0.375, 0.25, 0.375, 0.25, 0.625, 0.25, 0.625, 0.5, 0.375, 0.5, 0.375, 0.5, 0.625, 0.5, 0.625, 0.75, 0.375, 0.75, 0.375, 0.75, 0.625, 0.75, 0.625, 1.0, 0.375, 1.0, 0.125, 0.5, 0.375, 0.5, 0.375, 0.75, 0.125, 0.75, 0.625, 0.5, 0.875, 0.5, 0.875, 0.75, 0.625, 0.75, 0.375, 0.0, 0.625, 0.0, 0.625, 0.25, 0.375, 0.25, 0.375, 0.25, 0.625, 0.25, 0.625, 0.5, 0.375, 0.5, 0.375, 0.5, 0.625, 0.5, 0.625, 0.75, 0.375, 0.75, 0.375, 0.75, 0.625, 0.75, 0.625, 1.0, 0.375, 1.0, 0.125, 0.5, 0.375, 0.5, 0.375, 0.75, 0.125, 0.75, 0.625, 0.5, 0.875, 0.5, 0.875, 0.75, 0.625, 0.75, 0.375, 0.0, 0.625, 0.0, 0.625, 0.25, 0.375, 0.25, 0.375, 0.25, 0.625, 0.25, 0.625, 0.5, 0.375, 0.5, 0.375, 0.5, 0.625, 0.5, 0.625, 0.75, 0.375, 0.75, 0.375, 0.75, 0.625, 0.75, 0.625, 1.0, 0.375, 1.0, 0.125, 0.5, 0.375, 0.5, 0.375, 0.75, 0.125, 0.75, 0.625, 0.5, 0.875, 0.5, 0.875, 0.75, 0.625, 0.75, 0.625, 0.5, 0.625, 0.75, 0.875, 0.75, 0.875, 0.5, 0.625, 0.5, 0.875, 0.5, 0.875, 0.75, 0.625, 0.75, 0.625, 0.75, 0.625, 0.5, 0.625, 0.5, 0.625, 0.75, 0.875, 0.5, 0.875, 0.75, 0.875, 0.75, 0.875, 0.5, 0.875, 0.75, 0.625, 0.75, 0.625, 0.75, 0.875, 0.75, 0.625, 0.5, 0.875, 0.5, 0.875, 0.5, 0.625, 0.5, 0.625, 0.5, 0.625, 0.75, 0.875, 0.75, 0.875, 0.5, 0.625, 0.5, 0.875, 0.5, 0.875, 0.75, 0.625, 0.75, 0.625, 0.75, 0.625, 0.5, 0.625, 0.5, 0.625, 0.75, 0.875, 0.5, 0.875, 0.75, 0.875, 0.75, 0.875, 0.5, 0.875, 0.75, 0.625, 0.75, 0.625, 0.75, 0.875, 0.75, 0.625, 0.5, 0.875, 0.5, 0.875, 0.5, 0.625, 0.5, 0.625, 0.5, 0.625, 0.75, 0.875, 0.75, 0.875, 0.5, 0.625, 0.5, 0.875, 0.5, 0.875, 0.75, 0.625, 0.75, 0.625, 0.5, 0.875, 0.5, 0.875, 0.5, 0.625, 0.5, 0.625, 0.75, 0.625, 0.5, 0.625, 0.5, 0.625, 0.75, 0.875, 0.5, 0.875, 0.75, 0.875, 0.75, 0.875, 0.5, 0.875, 0.75, 0.625, 0.75, 0.625, 0.75, 0.875, 0.75, 0.625, 0.5, 0.625, 0.75, 0.875, 0.75, 0.875, 0.5, 0.625, 0.5, 0.875, 0.5, 0.875, 0.75, 0.625, 0.75, 0.875, 0.75, 0.625, 0.75, 0.625, 0.75, 0.875, 0.75, 0.625, 0.5, 0.875, 0.5, 0.875, 0.5, 0.625, 0.5, 0.625, 0.75, 0.625, 0.5, 0.625, 0.5, 0.625, 0.75, 0.875, 0.5, 0.875, 0.75, 0.875, 0.75, 0.875, 0.5, 0.125, 0.5, 0.125, 0.75, 0.375, 0.75, 0.375, 0.5, 0.125, 0.5, 0.375, 0.5, 0.375, 0.75, 0.125, 0.75, 0.375, 0.5, 0.375, 0.75, 0.375, 0.75, 0.375, 0.5, 0.125, 0.75, 0.125, 0.5, 0.125, 0.5, 0.125, 0.75, 0.375, 0.75, 0.125, 0.75, 0.125, 0.75, 0.375, 0.75, 0.125, 0.5, 0.375, 0.5, 0.375, 0.5, 0.125, 0.5, 0.625, 0.5, 0.625, 0.75, 0.875, 0.75, 0.875, 0.5, 0.625, 0.5, 0.875, 0.5, 0.875, 0.75, 0.625, 0.75, 0.625, 0.75, 0.625, 0.5, 0.625, 0.5, 0.625, 0.75, 0.875, 0.5, 0.875, 0.75, 0.875, 0.75, 0.875, 0.5, 0.875, 0.75, 0.625, 0.75, 0.625, 0.75, 0.875, 0.75, 0.625, 0.5, 0.875, 0.5, 0.875, 0.5, 0.625, 0.5, 0.0, 0.0, 1.0, 0.0, 1.0, 1.0, 0.0, 1.0, 0.375, 0.0, 0.625, 0.0, 0.625, 0.25, 0.375, 0.25, 0.375, 0.25, 0.625, 0.25, 0.625, 0.5, 0.375, 0.5, 0.3901, 0.5151, 0.6099, 0.5151, 0.6099, 0.7349, 0.3901, 0.7349, 0.375, 0.75, 0.625, 0.75, 0.625, 1.0, 0.375, 1.0, 0.125, 0.5, 0.375, 0.5, 0.375, 0.75, 0.125, 0.75, 0.625, 0.5, 0.875, 0.5, 0.875, 0.75, 0.625, 0.75, 0.6099, 0.5151, 0.3901, 0.5151, 0.375, 0.5, 0.625, 0.5, 0.3901, 0.5151, 0.3901, 0.7349, 0.375, 0.75, 0.375, 0.5, 0.6099, 0.7349, 0.6099, 0.5151, 0.625, 0.5, 0.625, 0.75, 0.3901, 0.7349, 0.6099, 0.7349, 0.625, 0.75, 0.375, 0.75, 0.375, 0.0, 0.625, 0.0, 0.625, 0.25, 0.375, 0.25, 0.375, 0.25, 0.625, 0.25, 0.625, 0.5, 0.375, 0.5, 0.375, 0.5, 0.625, 0.5, 0.625, 0.75, 0.375, 0.75, 0.375, 0.75, 0.625, 0.75, 0.625, 1.0, 0.375, 1.0, 0.125, 0.5, 0.375, 0.5, 0.375, 0.75, 0.125, 0.75, 0.625, 0.5, 0.875, 0.5, 0.875, 0.75, 0.625, 0.75, 0.375, 0.0, 0.625, 0.0, 0.625, 0.25, 0.375, 0.25, 0.375, 0.25, 0.625, 0.25, 0.625, 0.5, 0.375, 0.5, 0.375, 0.5, 0.625, 0.5, 0.625, 0.75, 0.375, 0.75, 0.375, 0.75, 0.625, 0.75, 0.625, 1.0, 0.375, 1.0, 0.125, 0.5, 0.375, 0.5, 0.375, 0.75, 0.125, 0.75, 0.625, 0.5, 0.875, 0.5, 0.875, 0.75, 0.625, 0.75, 0.375, 0.0, 0.625, 0.0, 0.625, 0.25, 0.375, 0.25, 0.375, 0.25, 0.625, 0.25, 0.625, 0.5, 0.375, 0.5, 0.375, 0.5, 0.625, 0.5, 0.625, 0.75, 0.375, 0.75, 0.375, 0.75, 0.625, 0.75, 0.625, 1.0, 0.375, 1.0, 0.125, 0.5, 0.375, 0.5, 0.375, 0.75, 0.125, 0.75, 0.625, 0.5, 0.875, 0.5, 0.875, 0.75, 0.625, 0.75, 0.375, 0.0, 0.625, 0.0, 0.625, 0.25, 0.375, 0.25, 0.375, 0.25, 0.625, 0.25, 0.625, 0.5, 0.375, 0.5, 0.375, 0.5, 0.625, 0.5, 0.625, 0.75, 0.375, 0.75, 0.375, 0.75, 0.625, 0.75, 0.625, 1.0, 0.375, 1.0, 0.125, 0.5, 0.375, 0.5, 0.375, 0.75, 0.125, 0.75, 0.625, 0.5, 0.875, 0.5, 0.875, 0.75, 0.625, 0.75, 0.375, 0.0, 0.625, 0.0, 0.625, 0.25, 0.375, 0.25, 0.375, 0.25, 0.625, 0.25, 0.625, 0.5, 0.375, 0.5, 0.3901, 0.5151, 0.6099, 0.5151, 0.6099, 0.7349, 0.3901, 0.7349, 0.375, 0.75, 0.625, 0.75, 0.625, 1.0, 0.375, 1.0, 0.125, 0.5, 0.375, 0.5, 0.375, 0.75, 0.125, 0.75, 0.625, 0.5, 0.875, 0.5, 0.875, 0.75, 0.625, 0.75, 0.6099, 0.5151, 0.3901, 0.5151, 0.375, 0.5, 0.625, 0.5, 0.3901, 0.5151, 0.3901, 0.7349, 0.375, 0.75, 0.375, 0.5, 0.6099, 0.7349, 0.6099, 0.5151, 0.625, 0.5, 0.625, 0.75, 0.3901, 0.7349, 0.6099, 0.7349, 0.625, 0.75, 0.375, 0.75, 0.375, 0.0, 0.625, 0.0, 0.625, 0.25, 0.375, 0.25, 0.375, 0.25, 0.625, 0.25, 0.625, 0.5, 0.375, 0.5, 0.375, 0.5, 0.625, 0.5, 0.625, 0.75, 0.375, 0.75, 0.375, 0.75, 0.625, 0.75, 0.625, 1.0, 0.375, 1.0, 0.125, 0.5, 0.375, 0.5, 0.375, 0.75, 0.125, 0.75, 0.625, 0.5, 0.875, 0.5, 0.875, 0.75, 0.625, 0.75, 0.375, 0.0, 0.625, 0.0, 0.625, 0.25, 0.375, 0.25, 0.375, 0.25, 0.625, 0.25, 0.625, 0.5, 0.375, 0.5, 0.375, 0.5, 0.625, 0.5, 0.625, 0.75, 0.375, 0.75, 0.375, 0.75, 0.625, 0.75, 0.625, 1.0, 0.375, 1.0, 0.125, 0.5, 0.375, 0.5, 0.375, 0.75, 0.125, 0.75, 0.625, 0.5, 0.875, 0.5, 0.875, 0.75, 0.625, 0.75, 0.375, 0.0, 0.625, 0.0, 0.625, 0.25, 0.375, 0.25, 0.375, 0.25, 0.625, 0.25, 0.625, 0.5, 0.375, 0.5, 0.375, 0.5, 0.625, 0.5, 0.625, 0.75, 0.375, 0.75, 0.375, 0.75, 0.625, 0.75, 0.625, 1.0, 0.375, 1.0, 0.125, 0.5, 0.375, 0.5, 0.375, 0.75, 0.125, 0.75, 0.625, 0.5, 0.875, 0.5, 0.875, 0.75, 0.625, 0.75, 0.375, 0.0, 0.625, 0.0, 0.625, 0.25, 0.375, 0.25, 0.375, 0.25, 0.625, 0.25, 0.625, 0.5, 0.375, 0.5, 0.375, 0.5, 0.625, 0.5, 0.625, 0.75, 0.375, 0.75, 0.375, 0.75, 0.625, 0.75, 0.625, 1.0, 0.375, 1.0, 0.125, 0.5, 0.375, 0.5, 0.375, 0.75, 0.125, 0.75, 0.625, 0.5, 0.875, 0.5, 0.875, 0.75, 0.625, 0.75, 0.375, 0.0, 0.625, 0.0, 0.625, 0.25, 0.375, 0.25, 0.375, 0.25, 0.625, 0.25, 0.625, 0.5, 0.375, 0.5, 0.3901, 0.5151, 0.6099, 0.5151, 0.6099, 0.7349, 0.3901, 0.7349, 0.375, 0.75, 0.625, 0.75, 0.625, 1.0, 0.375, 1.0, 0.125, 0.5, 0.375, 0.5, 0.375, 0.75, 0.125, 0.75, 0.625, 0.5, 0.875, 0.5, 0.875, 0.75, 0.625, 0.75, 0.6099, 0.5151, 0.3901, 0.5151, 0.375, 0.5, 0.625, 0.5, 0.3901, 0.5151, 0.3901, 0.7349, 0.375, 0.75, 0.375, 0.5, 0.6099, 0.7349, 0.6099, 0.5151, 0.625, 0.5, 0.625, 0.75, 0.3901, 0.7349, 0.6099, 0.7349, 0.625, 0.75, 0.375, 0.75, 0.375, 0.0, 0.625, 0.0, 0.625, 0.25, 0.375, 0.25, 0.375, 0.25, 0.625, 0.25, 0.625, 0.5, 0.375, 0.5, 0.375, 0.5, 0.625, 0.5, 0.625, 0.75, 0.375, 0.75, 0.375, 0.75, 0.625, 0.75, 0.625, 1.0, 0.375, 1.0, 0.125, 0.5, 0.375, 0.5, 0.375, 0.75, 0.125, 0.75, 0.625, 0.5, 0.875, 0.5, 0.875, 0.75, 0.625, 0.75, 0.375, 0.0, 0.625, 0.0, 0.625, 0.25, 0.375, 0.25, 0.375, 0.25, 0.625, 0.25, 0.625, 0.5, 0.375, 0.5, 0.375, 0.5, 0.625, 0.5, 0.625, 0.75, 0.375, 0.75, 0.375, 0.75, 0.625, 0.75, 0.625, 1.0, 0.375, 1.0, 0.125, 0.5, 0.375, 0.5, 0.375, 0.75, 0.125, 0.75, 0.625, 0.5, 0.875, 0.5, 0.875, 0.75, 0.625, 0.75, 0.375, 0.0, 0.625, 0.0, 0.625, 0.25, 0.375, 0.25, 0.375, 0.25, 0.625, 0.25, 0.625, 0.5, 0.375, 0.5, 0.375, 0.5, 0.625, 0.5, 0.625, 0.75, 0.375, 0.75, 0.375, 0.75, 0.625, 0.75, 0.625, 1.0, 0.375, 1.0, 0.125, 0.5, 0.375, 0.5, 0.375, 0.75, 0.125, 0.75, 0.625, 0.5, 0.875, 0.5, 0.875, 0.75, 0.625, 0.75, 0.375, 0.0, 0.625, 0.0, 0.625, 0.25, 0.375, 0.25, 0.375, 0.25, 0.625, 0.25, 0.625, 0.5, 0.375, 0.5, 0.375, 0.5, 0.625, 0.5, 0.625, 0.75, 0.375, 0.75, 0.375, 0.75, 0.625, 0.75, 0.625, 1.0, 0.375, 1.0, 0.125, 0.5, 0.375, 0.5, 0.375, 0.75, 0.125, 0.75, 0.625, 0.5, 0.875, 0.5, 0.875, 0.75, 0.625, 0.75, 0.375, 0.0, 0.625, 0.0, 0.625, 0.25, 0.375, 0.25, 0.375, 0.25, 0.625, 0.25, 0.625, 0.5, 0.375, 0.5, 0.3901, 0.5151, 0.6099, 0.5151, 0.6099, 0.7349, 0.3901, 0.7349, 0.375, 0.75, 0.625, 0.75, 0.625, 1.0, 0.375, 1.0, 0.125, 0.5, 0.375, 0.5, 0.375, 0.75, 0.125, 0.75, 0.625, 0.5, 0.875, 0.5, 0.875, 0.75, 0.625, 0.75, 0.6099, 0.5151, 0.3901, 0.5151, 0.375, 0.5, 0.625, 0.5, 0.3901, 0.5151, 0.3901, 0.7349, 0.375, 0.75, 0.375, 0.5, 0.6099, 0.7349, 0.6099, 0.5151, 0.625, 0.5, 0.625, 0.75, 0.3901, 0.7349, 0.6099, 0.7349, 0.625, 0.75, 0.375, 0.75, 0.375, 0.0, 0.625, 0.0, 0.625, 0.25, 0.375, 0.25, 0.375, 0.25, 0.625, 0.25, 0.625, 0.5, 0.375, 0.5, 0.375, 0.5, 0.625, 0.5, 0.625, 0.75, 0.375, 0.75, 0.375, 0.75, 0.625, 0.75, 0.625, 1.0, 0.375, 1.0, 0.125, 0.5, 0.375, 0.5, 0.375, 0.75, 0.125, 0.75, 0.625, 0.5, 0.875, 0.5, 0.875, 0.75, 0.625, 0.75, 0.375, 0.0, 0.625, 0.0, 0.625, 0.25, 0.375, 0.25, 0.375, 0.25, 0.625, 0.25, 0.625, 0.5, 0.375, 0.5, 0.375, 0.5, 0.625, 0.5, 0.625, 0.75, 0.375, 0.75, 0.375, 0.75, 0.625, 0.75, 0.625, 1.0, 0.375, 1.0, 0.125, 0.5, 0.375, 0.5, 0.375, 0.75, 0.125, 0.75, 0.625, 0.5, 0.875, 0.5, 0.875, 0.75, 0.625, 0.75, 0.375, 0.0, 0.625, 0.0, 0.625, 0.25, 0.375, 0.25, 0.375, 0.25, 0.625, 0.25, 0.625, 0.5, 0.375, 0.5, 0.375, 0.5, 0.625, 0.5, 0.625, 0.75, 0.375, 0.75, 0.375, 0.75, 0.625, 0.75, 0.625, 1.0, 0.375, 1.0, 0.125, 0.5, 0.375, 0.5, 0.375, 0.75, 0.125, 0.75, 0.625, 0.5, 0.875, 0.5, 0.875, 0.75, 0.625, 0.75, 0.375, 0.0, 0.625, 0.0, 0.625, 0.25, 0.375, 0.25, 0.375, 0.25, 0.625, 0.25, 0.625, 0.5, 0.375, 0.5, 0.375, 0.5, 0.625, 0.5, 0.625, 0.75, 0.375, 0.75, 0.375, 0.75, 0.625, 0.75, 0.625, 1.0, 0.375, 1.0, 0.125, 0.5, 0.375, 0.5, 0.375, 0.75, 0.125, 0.75, 0.625, 0.5, 0.875, 0.5, 0.875, 0.75, 0.625, 0.75, 0.375, 0.5, 0.375, 0.75, 0.625, 0.75, 0.625, 0.5, 0.375, 0.0, 0.625, 0.0, 0.625, 0.25, 0.375, 0.25, 0.375, 0.25, 0.625, 0.25, 0.625, 0.5, 0.375, 0.5, 0.375, 0.5, 0.625, 0.5, 0.625, 0.75, 0.375, 0.75, 0.375, 0.75, 0.625, 0.75, 0.625, 1.0, 0.375, 1.0, 0.125, 0.5, 0.375, 0.5, 0.375, 0.75, 0.125, 0.75, 0.625, 0.5, 0.875, 0.5, 0.875, 0.75, 0.625, 0.75, 0.375, 0.5, 0.375, 0.75, 0.625, 0.75, 0.625, 0.5, 0.375, 0.5, 0.375, 0.75, 0.625, 0.75, 0.625, 0.5, 0.375, 0.5, 0.375, 0.75, 0.625, 0.75, 0.625, 0.5, 0.375, 0.5, 0.375, 0.75, 0.625, 0.75, 0.625, 0.5, 0.375, 0.5, 0.375, 0.75, 0.625, 0.75, 0.625, 0.5, 0.375, 0.5, 0.375, 0.75, 0.625, 0.75, 0.625, 0.5, 0.375, 0.5, 0.375, 0.75, 0.625, 0.75, 0.625, 0.5, 0.375, 0.5, 0.625, 0.5, 0.625, 0.75, 0.375, 0.75, 0.375, 0.5, 0.625, 0.5, 0.625, 0.75, 0.375, 0.75, 0.375, 0.5, 0.625, 0.5, 0.625, 0.75, 0.375, 0.75, 0.375, 0.5, 0.625, 0.5, 0.625, 0.75, 0.375, 0.75, 0.375, 0.5, 0.625, 0.5, 0.625, 0.75, 0.375, 0.75, 0.375, 0.5, 0.625, 0.5, 0.625, 0.75, 0.375, 0.75, 0.375, 0.5, 0.625, 0.5, 0.625, 0.75, 0.375, 0.75, 0.375, 0.5, 0.625, 0.5, 0.625, 0.75, 0.375, 0.75, 0.375, 0.75, 0.375, 0.5, 0.375, 0.5, 0.375, 0.75, 0.625, 0.5, 0.625, 0.75, 0.625, 0.75, 0.625, 0.5, 0.625, 0.75, 0.375, 0.75, 0.375, 0.75, 0.625, 0.75, 0.375, 0.5, 0.625, 0.5, 0.625, 0.5, 0.375, 0.5, 0.375, 0.5, 0.625, 0.5, 0.625, 0.5, 0.375, 0.5, 0.375, 0.75, 0.375, 0.5, 0.375, 0.5, 0.375, 0.75, 0.625, 0.5, 0.625, 0.75, 0.625, 0.75, 0.625, 0.5, 0.375, 0.5, 0.625, 0.5, 0.625, 0.5, 0.375, 0.5, 0.375, 0.75, 0.375, 0.5, 0.375, 0.5, 0.375, 0.75, 0.625, 0.75, 0.375, 0.75, 0.375, 0.75, 0.625, 0.75, 0.375, 0.5, 0.625, 0.5, 0.625, 0.5, 0.375, 0.5, 0.625, 0.5, 0.625, 0.75, 0.625, 0.75, 0.625, 0.5, 0.625, 0.75, 0.375, 0.75, 0.375, 0.75, 0.625, 0.75, 0.375, 0.75, 0.375, 0.5, 0.375, 0.5, 0.375, 0.75, 0.625, 0.5, 0.625, 0.75, 0.625, 0.75, 0.625, 0.5, 0.375, 0.5, 0.625, 0.5, 0.625, 0.5, 0.375, 0.5, 0.375, 0.75, 0.375, 0.5, 0.375, 0.5, 0.375, 0.75, 0.625, 0.75, 0.375, 0.75, 0.375, 0.75, 0.625, 0.75, 0.375, 0.5, 0.625, 0.5, 0.625, 0.5, 0.375, 0.5, 0.625, 0.5, 0.625, 0.75, 0.625, 0.75, 0.625, 0.5, 0.625, 0.75, 0.375, 0.75, 0.375, 0.75, 0.625, 0.75, 0.375, 0.75, 0.375, 0.5, 0.375, 0.5, 0.375, 0.75, 0.625, 0.5, 0.625, 0.75, 0.625, 0.75, 0.625, 0.5, 0.375, 0.5, 0.625, 0.5, 0.625, 0.5, 0.375, 0.5, 0.375, 0.75, 0.375, 0.5, 0.375, 0.5, 0.375, 0.75, 0.625, 0.75, 0.375, 0.75, 0.375, 0.75, 0.625, 0.75, 0.625, 0.75, 0.375, 0.75, 0.375, 0.75, 0.625, 0.75, 0.375, 0.5, 0.625, 0.5, 0.625, 0.5, 0.375, 0.5, 0.625, 0.5, 0.625, 0.75, 0.625, 0.75, 0.625, 0.5, 0.625, 0.5, 0.625, 0.75, 0.625, 0.75, 0.625, 0.5, 0.625, 0.75, 0.375, 0.75, 0.375, 0.75, 0.625, 0.75, 0.375, 0.75, 0.375, 0.5, 0.375, 0.5, 0.375, 0.75, 0.375, 0.0, 0.625, 0.0, 0.625, 0.25, 0.375, 0.25, 0.375, 0.25, 0.625, 0.25, 0.625, 0.5, 0.375, 0.5, 0.375, 0.5, 0.625, 0.5, 0.625, 0.75, 0.375, 0.75, 0.375, 0.75, 0.625, 0.75, 0.625, 1.0, 0.375, 1.0, 0.125, 0.5, 0.375, 0.5, 0.375, 0.75, 0.125, 0.75, 0.625, 0.5, 0.875, 0.5, 0.875, 0.75, 0.625, 0.75, 0.625, 0.25, 0.375, 0.25, 0.375, 0.0, 0.625, 0.0, 0.625, 0.01191, 0.4306, 0.01191, 0.4306, 0.233, 0.625, 0.233, 0.375, 0.25, 0.625, 0.25, 0.625, 0.5, 0.375, 0.5, 0.375, 0.5, 0.625, 0.5, 0.625, 0.75, 0.375, 0.75, 0.375, 0.75, 0.625, 0.75, 0.625, 1.0, 0.375, 1.0, 0.125, 0.5, 0.375, 0.5, 0.375, 0.75, 0.125, 0.75, 0.875, 0.7381, 0.875, 0.75, 0.625, 0.75, 0.625, 0.5, 0.875, 0.5, 0.875, 0.517, 0.6654, 0.517, 0.6654, 0.7381, 0.5948, 0.263, 0.375, 0.263, 0.375, 0.5, 0.5948, 0.5, 0.375, 0.5, 0.375, 0.75, 0.5948, 0.75, 0.5948, 0.5, 0.375, 0.75, 0.375, 0.987, 0.5948, 0.987, 0.5948, 0.75, 0.375, 0.75, 0.375, 0.5, 0.138, 0.5, 0.138, 0.75, 0.375, 0.0, 0.625, 0.0, 0.625, 0.25, 0.375, 0.25, 0.375, 0.25, 0.625, 0.25, 0.625, 0.5, 0.375, 0.5, 0.3901, 0.5151, 0.6099, 0.5151, 0.6099, 0.7349, 0.3901, 0.7349, 0.375, 0.75, 0.625, 0.75, 0.625, 1.0, 0.375, 1.0, 0.125, 0.5, 0.375, 0.5, 0.375, 0.75, 0.125, 0.75, 0.625, 0.5, 0.875, 0.5, 0.875, 0.75, 0.625, 0.75, 0.6099, 0.5151, 0.3901, 0.5151, 0.375, 0.5, 0.625, 0.5, 0.3901, 0.5151, 0.3901, 0.7349, 0.375, 0.75, 0.375, 0.5, 0.6099, 0.7349, 0.6099, 0.5151, 0.625, 0.5, 0.625, 0.75, 0.3901, 0.7349, 0.6099, 0.7349, 0.625, 0.75, 0.375, 0.75, 0.375, 0.0, 0.625, 0.0, 0.625, 0.25, 0.375, 0.25, 0.375, 0.25, 0.625, 0.25, 0.625, 0.5, 0.375, 0.5, 0.375, 0.5, 0.625, 0.5, 0.625, 0.75, 0.375, 0.75, 0.375, 0.75, 0.625, 0.75, 0.625, 1.0, 0.375, 1.0, 0.125, 0.5, 0.375, 0.5, 0.375, 0.75, 0.125, 0.75, 0.625, 0.5, 0.875, 0.5, 0.875, 0.75, 0.625, 0.75, 0.375, 0.0, 0.625, 0.0, 0.625, 0.25, 0.375, 0.25, 0.375, 0.25, 0.625, 0.25, 0.625, 0.5, 0.375, 0.5, 0.375, 0.5, 0.625, 0.5, 0.625, 0.75, 0.375, 0.75, 0.375, 0.75, 0.625, 0.75, 0.625, 1.0, 0.375, 1.0, 0.125, 0.5, 0.375, 0.5, 0.375, 0.75, 0.125, 0.75, 0.625, 0.5, 0.875, 0.5, 0.875, 0.75, 0.625, 0.75, 0.375, 0.0, 0.625, 0.0, 0.625, 0.25, 0.375, 0.25, 0.375, 0.25, 0.625, 0.25, 0.625, 0.5, 0.375, 0.5, 0.375, 0.5, 0.625, 0.5, 0.625, 0.75, 0.375, 0.75, 0.375, 0.75, 0.625, 0.75, 0.625, 1.0, 0.375, 1.0, 0.125, 0.5, 0.375, 0.5, 0.375, 0.75, 0.125, 0.75, 0.625, 0.5, 0.875, 0.5, 0.875, 0.75, 0.625, 0.75, 0.625, 0.25, 0.375, 0.25, 0.375, 0.0, 0.625, 0.0, 0.625, 0.01191, 0.4306, 0.01191, 0.4306, 0.233, 0.625, 0.233, 0.375, 0.25, 0.625, 0.25, 0.625, 0.5, 0.375, 0.5, 0.375, 0.5, 0.625, 0.5, 0.625, 0.75, 0.375, 0.75, 0.375, 0.75, 0.625, 0.75, 0.625, 1.0, 0.375, 1.0, 0.125, 0.5, 0.375, 0.5, 0.375, 0.75, 0.125, 0.75, 0.875, 0.7381, 0.875, 0.75, 0.625, 0.75, 0.625, 0.5, 0.875, 0.5, 0.875, 0.517, 0.6654, 0.517, 0.6654, 0.7381, 0.5948, 0.263, 0.375, 0.263, 0.375, 0.5, 0.5948, 0.5, 0.375, 0.5, 0.375, 0.75, 0.5948, 0.75, 0.5948, 0.5, 0.375, 0.75, 0.375, 0.987, 0.5948, 0.987, 0.5948, 0.75, 0.375, 0.75, 0.375, 0.5, 0.138, 0.5, 0.138, 0.75, 0.375, 0.0, 0.625, 0.0, 0.625, 0.25, 0.375, 0.25, 0.375, 0.25, 0.625, 0.25, 0.625, 0.5, 0.375, 0.5, 0.3901, 0.5151, 0.6099, 0.5151, 0.6099, 0.7349, 0.3901, 0.7349, 0.375, 0.75, 0.625, 0.75, 0.625, 1.0, 0.375, 1.0, 0.125, 0.5, 0.375, 0.5, 0.375, 0.75, 0.125, 0.75, 0.625, 0.5, 0.875, 0.5, 0.875, 0.75, 0.625, 0.75, 0.6099, 0.5151, 0.3901, 0.5151, 0.375, 0.5, 0.625, 0.5, 0.3901, 0.5151, 0.3901, 0.7349, 0.375, 0.75, 0.375, 0.5, 0.6099, 0.7349, 0.6099, 0.5151, 0.625, 0.5, 0.625, 0.75, 0.3901, 0.7349, 0.6099, 0.7349, 0.625, 0.75, 0.375, 0.75, 0.375, 0.0, 0.625, 0.0, 0.625, 0.25, 0.375, 0.25, 0.375, 0.25, 0.625, 0.25, 0.625, 0.5, 0.375, 0.5, 0.375, 0.5, 0.625, 0.5, 0.625, 0.75, 0.375, 0.75, 0.375, 0.75, 0.625, 0.75, 0.625, 1.0, 0.375, 1.0, 0.125, 0.5, 0.375, 0.5, 0.375, 0.75, 0.125, 0.75, 0.625, 0.5, 0.875, 0.5, 0.875, 0.75, 0.625, 0.75, 0.375, 0.0, 0.625, 0.0, 0.625, 0.25, 0.375, 0.25, 0.375, 0.25, 0.625, 0.25, 0.625, 0.5, 0.375, 0.5, 0.375, 0.5, 0.625, 0.5, 0.625, 0.75, 0.375, 0.75, 0.375, 0.75, 0.625, 0.75, 0.625, 1.0, 0.375, 1.0, 0.125, 0.5, 0.375, 0.5, 0.375, 0.75, 0.125, 0.75, 0.625, 0.5, 0.875, 0.5, 0.875, 0.75, 0.625, 0.75, 0.375, 0.0, 0.625, 0.0, 0.625, 0.25, 0.375, 0.25, 0.375, 0.25, 0.625, 0.25, 0.625, 0.5, 0.375, 0.5, 0.375, 0.5, 0.625, 0.5, 0.625, 0.75, 0.375, 0.75, 0.375, 0.75, 0.625, 0.75, 0.625, 1.0, 0.375, 1.0, 0.125, 0.5, 0.375, 0.5, 0.375, 0.75, 0.125, 0.75, 0.625, 0.5, 0.875, 0.5, 0.875, 0.75, 0.625, 0.75, 0.375, 0.0, 0.625, 0.0, 0.625, 0.25, 0.375, 0.25, 0.375, 0.25, 0.625, 0.25, 0.625, 0.5, 0.375, 0.5, 0.3901, 0.5151, 0.6099, 0.5151, 0.6099, 0.7349, 0.3901, 0.7349, 0.375, 0.75, 0.625, 0.75, 0.625, 1.0, 0.375, 1.0, 0.125, 0.5, 0.375, 0.5, 0.375, 0.75, 0.125, 0.75, 0.625, 0.5, 0.875, 0.5, 0.875, 0.75, 0.625, 0.75, 0.6099, 0.5151, 0.3901, 0.5151, 0.375, 0.5, 0.625, 0.5, 0.3901, 0.5151, 0.3901, 0.7349, 0.375, 0.75, 0.375, 0.5, 0.6099, 0.7349, 0.6099, 0.5151, 0.625, 0.5, 0.625, 0.75, 0.3901, 0.7349, 0.6099, 0.7349, 0.625, 0.75, 0.375, 0.75, 0.375, 0.0, 0.625, 0.0, 0.625, 0.25, 0.375, 0.25, 0.375, 0.25, 0.625, 0.25, 0.625, 0.5, 0.375, 0.5, 0.375, 0.5, 0.625, 0.5, 0.625, 0.75, 0.375, 0.75, 0.375, 0.75, 0.625, 0.75, 0.625, 1.0, 0.375, 1.0, 0.125, 0.5, 0.375, 0.5, 0.375, 0.75, 0.125, 0.75, 0.625, 0.5, 0.875, 0.5, 0.875, 0.75, 0.625, 0.75, 0.375, 0.0, 0.625, 0.0, 0.625, 0.25, 0.375, 0.25, 0.375, 0.25, 0.625, 0.25, 0.625, 0.5, 0.375, 0.5, 0.375, 0.5, 0.625, 0.5, 0.625, 0.75, 0.375, 0.75, 0.375, 0.75, 0.625, 0.75, 0.625, 1.0, 0.375, 1.0, 0.125, 0.5, 0.375, 0.5, 0.375, 0.75, 0.125, 0.75, 0.625, 0.5, 0.875, 0.5, 0.875, 0.75, 0.625, 0.75, 0.375, 0.0, 0.625, 0.0, 0.625, 0.25, 0.375, 0.25, 0.375, 0.25, 0.625, 0.25, 0.625, 0.5, 0.375, 0.5, 0.375, 0.5, 0.625, 0.5, 0.625, 0.75, 0.375, 0.75, 0.375, 0.75, 0.625, 0.75, 0.625, 1.0, 0.375, 1.0, 0.125, 0.5, 0.375, 0.5, 0.375, 0.75, 0.125, 0.75, 0.625, 0.5, 0.875, 0.5, 0.875, 0.75, 0.625, 0.75, 0.375, 0.0, 0.625, 0.0, 0.625, 0.25, 0.375, 0.25, 0.375, 0.25, 0.625, 0.25, 0.625, 0.5, 0.375, 0.5, 0.375, 0.5, 0.625, 0.5, 0.625, 0.75, 0.375, 0.75, 0.375, 0.75, 0.625, 0.75, 0.625, 1.0, 0.375, 1.0, 0.125, 0.5, 0.375, 0.5, 0.375, 0.75, 0.125, 0.75, 0.625, 0.5, 0.875, 0.5, 0.875, 0.75, 0.625, 0.75, 0.375, 0.0, 0.625, 0.0, 0.625, 0.25, 0.375, 0.25, 0.375, 0.25, 0.625, 0.25, 0.625, 0.5, 0.375, 0.5, 0.3901, 0.5151, 0.6099, 0.5151, 0.6099, 0.7349, 0.3901, 0.7349, 0.375, 0.75, 0.625, 0.75, 0.625, 1.0, 0.375, 1.0, 0.125, 0.5, 0.375, 0.5, 0.375, 0.75, 0.125, 0.75, 0.625, 0.5, 0.875, 0.5, 0.875, 0.75, 0.625, 0.75, 0.6099, 0.5151, 0.3901, 0.5151, 0.375, 0.5, 0.625, 0.5, 0.3901, 0.5151, 0.3901, 0.7349, 0.375, 0.75, 0.375, 0.5, 0.6099, 0.7349, 0.6099, 0.5151, 0.625, 0.5, 0.625, 0.75, 0.3901, 0.7349, 0.6099, 0.7349, 0.625, 0.75, 0.375, 0.75, 0.375, 0.0, 0.625, 0.0, 0.625, 0.25, 0.375, 0.25, 0.375, 0.25, 0.625, 0.25, 0.625, 0.5, 0.375, 0.5, 0.375, 0.5, 0.625, 0.5, 0.625, 0.75, 0.375, 0.75, 0.375, 0.75, 0.625, 0.75, 0.625, 1.0, 0.375, 1.0, 0.125, 0.5, 0.375, 0.5, 0.375, 0.75, 0.125, 0.75, 0.625, 0.5, 0.875, 0.5, 0.875, 0.75, 0.625, 0.75, 0.375, 0.0, 0.625, 0.0, 0.625, 0.25, 0.375, 0.25, 0.375, 0.25, 0.625, 0.25, 0.625, 0.5, 0.375, 0.5, 0.375, 0.5, 0.625, 0.5, 0.625, 0.75, 0.375, 0.75, 0.375, 0.75, 0.625, 0.75, 0.625, 1.0, 0.375, 1.0, 0.125, 0.5, 0.375, 0.5, 0.375, 0.75, 0.125, 0.75, 0.625, 0.5, 0.875, 0.5, 0.875, 0.75, 0.625, 0.75, 0.375, 0.0, 0.625, 0.0, 0.625, 0.25, 0.375, 0.25, 0.375, 0.25, 0.625, 0.25, 0.625, 0.5, 0.375, 0.5, 0.375, 0.5, 0.625, 0.5, 0.625, 0.75, 0.375, 0.75, 0.375, 0.75, 0.625, 0.75, 0.625, 1.0, 0.375, 1.0, 0.125, 0.5, 0.375, 0.5, 0.375, 0.75, 0.125, 0.75, 0.625, 0.5, 0.875, 0.5, 0.875, 0.75, 0.625, 0.75, 0.375, 0.0, 0.625, 0.0, 0.625, 0.25, 0.375, 0.25, 0.375, 0.25, 0.625, 0.25, 0.625, 0.5, 0.375, 0.5, 0.375, 0.5, 0.625, 0.5, 0.625, 0.75, 0.375, 0.75, 0.375, 0.75, 0.625, 0.75, 0.625, 1.0, 0.375, 1.0, 0.125, 0.5, 0.375, 0.5, 0.375, 0.75, 0.125, 0.75, 0.625, 0.5, 0.875, 0.5, 0.875, 0.75, 0.625, 0.75, 0.625, 0.25, 0.375, 0.25, 0.375, 0.0, 0.625, 0.0, 0.625, 0.01191, 0.4306, 0.01191, 0.4306, 0.233, 0.625, 0.233, 0.375, 0.25, 0.625, 0.25, 0.625, 0.5, 0.375, 0.5, 0.375, 0.5, 0.625, 0.5, 0.625, 0.75, 0.375, 0.75, 0.375, 0.75, 0.625, 0.75, 0.625, 1.0, 0.375, 1.0, 0.125, 0.5, 0.375, 0.5, 0.375, 0.75, 0.125, 0.75, 0.875, 0.7381, 0.875, 0.75, 0.625, 0.75, 0.625, 0.5, 0.875, 0.5, 0.875, 0.517, 0.6654, 0.517, 0.6654, 0.7381, 0.5948, 0.263, 0.375, 0.263, 0.375, 0.5, 0.5948, 0.5, 0.375, 0.5, 0.375, 0.75, 0.5948, 0.75, 0.5948, 0.5, 0.375, 0.75, 0.375, 0.987, 0.5948, 0.987, 0.5948, 0.75, 0.375, 0.75, 0.375, 0.5, 0.138, 0.5, 0.138, 0.75, 0.375, 0.0, 0.625, 0.0, 0.625, 0.25, 0.375, 0.25, 0.375, 0.25, 0.625, 0.25, 0.625, 0.5, 0.375, 0.5, 0.3901, 0.5151, 0.6099, 0.5151, 0.6099, 0.7349, 0.3901, 0.7349, 0.375, 0.75, 0.625, 0.75, 0.625, 1.0, 0.375, 1.0, 0.125, 0.5, 0.375, 0.5, 0.375, 0.75, 0.125, 0.75, 0.625, 0.5, 0.875, 0.5, 0.875, 0.75, 0.625, 0.75, 0.6099, 0.5151, 0.3901, 0.5151, 0.375, 0.5, 0.625, 0.5, 0.3901, 0.5151, 0.3901, 0.7349, 0.375, 0.75, 0.375, 0.5, 0.6099, 0.7349, 0.6099, 0.5151, 0.625, 0.5, 0.625, 0.75, 0.3901, 0.7349, 0.6099, 0.7349, 0.625, 0.75, 0.375, 0.75, 0.375, 0.0, 0.625, 0.0, 0.625, 0.25, 0.375, 0.25, 0.375, 0.25, 0.625, 0.25, 0.625, 0.5, 0.375, 0.5, 0.375, 0.5, 0.625, 0.5, 0.625, 0.75, 0.375, 0.75, 0.375, 0.75, 0.625, 0.75, 0.625, 1.0, 0.375, 1.0, 0.125, 0.5, 0.375, 0.5, 0.375, 0.75, 0.125, 0.75, 0.625, 0.5, 0.875, 0.5, 0.875, 0.75, 0.625, 0.75, 0.375, 0.0, 0.625, 0.0, 0.625, 0.25, 0.375, 0.25, 0.375, 0.25, 0.625, 0.25, 0.625, 0.5, 0.375, 0.5, 0.375, 0.5, 0.625, 0.5, 0.625, 0.75, 0.375, 0.75, 0.375, 0.75, 0.625, 0.75, 0.625, 1.0, 0.375, 1.0, 0.125, 0.5, 0.375, 0.5, 0.375, 0.75, 0.125, 0.75, 0.625, 0.5, 0.875, 0.5, 0.875, 0.75, 0.625, 0.75, 0.375, 0.0, 0.625, 0.0, 0.625, 0.25, 0.375, 0.25, 0.375, 0.25, 0.625, 0.25, 0.625, 0.5, 0.375, 0.5, 0.375, 0.5, 0.625, 0.5, 0.625, 0.75, 0.375, 0.75, 0.375, 0.75, 0.625, 0.75, 0.625, 1.0, 0.375, 1.0, 0.125, 0.5, 0.375, 0.5, 0.375, 0.75, 0.125, 0.75, 0.625, 0.5, 0.875, 0.5, 0.875, 0.75, 0.625, 0.75])
me_cube_009.materials.append(mat_rimcolor)
me_cube_009.materials.append(mat_housebodymaterial)
me_cube_009.materials.append(mat_roofmaterial)
me_cube_009.materials.append(mat_windowcolor)
me_cube_009.update()

# ---- objects
ob_light = bpy.data.objects.new('Light', light_light)
ob_camera = bpy.data.objects.new('Camera', cam_camera)
ob_cube_006 = bpy.data.objects.new('Cube.006', me_cube_009)

# ---- transforms, parenting, visibility, modifiers, constraints
ob_light.location = (4.076, 1.005, 5.904)
ob_light.rotation_euler = (0.6503, 0.05522, 1.866)
ob_light.lock_rotations_4d = False
ob_light.empty_display_type = 'ARROWS'
ob_light.color = (0.0, 0.0, 0.0, 0.0)
ob_light.lineart.crease_threshold = 0.0
ob_camera.location = (7.359, -6.926, 4.958)
ob_camera.rotation_euler = (1.109, 0.0, 0.8149)
ob_camera.lock_rotations_4d = False
ob_camera.empty_display_type = 'ARROWS'
ob_camera.color = (0.0, 0.0, 0.0, 0.0)
ob_camera.display_type = 'WIRE'
ob_camera.lineart.crease_threshold = 0.0
ob_cube_006.location = (6.406, 7.408, 16.59)
ob_cube_006.scale = (0.3323, 2.507, 3.606)

# ---- collection membership
col_collection.objects.link(ob_light)
col_collection.objects.link(ob_camera)
col_collection.objects.link(ob_cube_006)

# ---- scene / render settings (as saved in the file)
scene.camera = ob_camera
scene.frame_start = 1; scene.frame_end = 250; scene.frame_set(1)
scene.render.engine = 'BLENDER_EEVEE_NEXT'
scene.render.bake_bias = 0.0
scene.render.bake_samples = 0
scene.cycles.sampling_pattern = 'TABULATED_SOBOL'
scene.eevee.use_volume_custom_range = False
bpy.context.view_layer.update()

